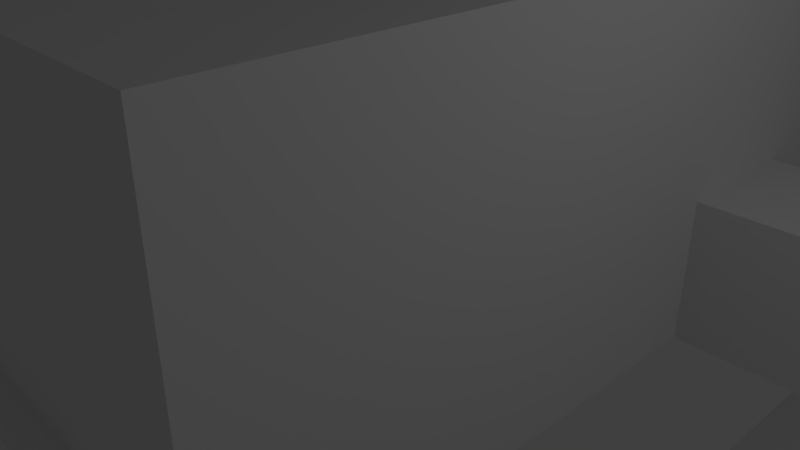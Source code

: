 # Source: map_14.blend  (saved by Blender 2.79.0; exported with 4.5.12 LTS)
import bpy
from mathutils import Matrix  # noqa: F401  (used for matrix-valued properties, if any)

bpy.ops.wm.read_factory_settings(use_empty=True)
scene = bpy.context.scene
scene.name = 'Scene'

# ---- collections
col_collection_1 = bpy.data.collections.new('Collection 1'); scene.collection.children.link(col_collection_1)
col_collection_3 = bpy.data.collections.new('Collection 3'); scene.collection.children.link(col_collection_3)

# ---- materials (node trees are filled in below, after node groups)
mat_material = bpy.data.materials.new('Material')
mat_material.alpha_threshold = 0.0
mat_material.use_transparent_shadow = False
mat_material.roughness = 0.5
mat_material.line_color = (0.0, 0.0, 0.0, 1.0)

# ---- material node trees

# ---- world
world_world = bpy.data.worlds.new('World'); scene.world = world_world
world_world.color = (0.05088, 0.05088, 0.05088)
world_world.use_sun_shadow = False
world_world.sun_shadow_jitter_overblur = 0.0
world_world.cycles.sampling_method = 'MANUAL'

# ---- cameras
cam_camera = bpy.data.cameras.new('Camera')
cam_camera.clip_end = 100.0
cam_camera.lens = 35.0
cam_camera.sensor_width = 32.0
cam_camera.sensor_height = 18.0
cam_camera.ortho_scale = 7.314
cam_camera.dof.focus_distance = 0.0
cam_camera.dof.aperture_fstop = 128.0

# ---- lights
light_lamp = bpy.data.lights.new('Lamp', 'POINT')
light_lamp.transmission_factor = 0.0
light_lamp.cutoff_distance = 30.0
light_lamp.energy = 100.0
light_lamp.shadow_buffer_clip_start = 1.001
light_lamp.shadow_soft_size = 0.1
light_lamp.shadow_maximum_resolution = 0.006
light_lamp.use_absolute_resolution = True

# ---- meshes
me_cube_009 = bpy.data.meshes.new('Cube.009')
me_cube_009.from_pydata([(-5.0, -1.0, -1.0), (-5.0, -1.0, 1.0), (-5.0, 1.0, -1.0), (-5.0, 1.0, 1.0), (-7.0, 1.0, -1.0), (-7.0, -1.0, -1.0), (-7.0, -1.0, 1.0), (-7.0, 1.0, 1.0), (-5.0, -7.0, -1.0), (-5.0, -7.0, 1.0), (-7.0, -7.0, -1.0), (-7.0, -7.0, 1.0), (-13.0, 1.0, -1.0), (-13.0, -1.0, -1.0), (-13.0, -1.0, 1.0), (-13.0, 1.0, 1.0)], [], [(3, 1, 6, 7), (2, 0, 1, 3), (4, 7, 15, 12), (0, 2, 4, 5), (2, 3, 7, 4), (5, 6, 11, 10), (6, 1, 9, 11), (1, 0, 8, 9), (0, 5, 10, 8), (6, 5, 13, 14), (7, 6, 14, 15), (5, 4, 12, 13)])
me_cube_009.use_remesh_preserve_volume = False
me_cube_009.use_remesh_preserve_attributes = False
me_cube_009.use_mirror_vertex_groups = False
me_cube_009.update()
me_cube_025 = bpy.data.meshes.new('Cube.025')
me_cube_025.from_pydata([(-5.0, -1.0, -1.0), (-5.0, -1.0, 1.0), (-5.0, 1.0, -1.0), (-5.0, 1.0, 1.0), (1.0, -1.0, -1.0), (1.0, -1.0, 1.0), (1.0, 1.0, -1.0), (1.0, 1.0, 1.0), (-7.0, 1.0, -1.0), (-7.0, -1.0, -1.0), (-7.0, -1.0, 1.0), (-7.0, 1.0, 1.0), (-5.0, -7.0, -1.0), (-5.0, -7.0, 1.0), (-7.0, -7.0, -1.0), (-7.0, -7.0, 1.0), (-13.0, 1.0, -1.0), (-13.0, -1.0, -1.0), (-13.0, -1.0, 1.0), (-13.0, 1.0, 1.0)], [], [(3, 1, 10, 11), (2, 6, 7, 3), (4, 0, 1, 5), (2, 0, 4, 6), (7, 5, 1, 3), (8, 11, 19, 16), (0, 2, 8, 9), (2, 3, 11, 8), (9, 10, 15, 14), (10, 1, 13, 15), (1, 0, 12, 13), (0, 9, 14, 12), (10, 9, 17, 18), (11, 10, 18, 19), (9, 8, 16, 17)])
me_cube_025.use_remesh_preserve_volume = False
me_cube_025.use_remesh_preserve_attributes = False
me_cube_025.use_mirror_vertex_groups = False
me_cube_025.update()
me_cube_028 = bpy.data.meshes.new('Cube.028')
me_cube_028.from_pydata([(-5.0, -1.0, -1.0), (-5.0, -1.0, 1.0), (-5.0, 1.0, -1.0), (-5.0, 1.0, 1.0), (-7.0, 1.0, -1.0), (-7.0, -1.0, -1.0), (-7.0, -1.0, 1.0), (-7.0, 1.0, 1.0), (-5.0, -7.0, -1.0), (-5.0, -7.0, 1.0), (-7.0, -7.0, -1.0), (-7.0, -7.0, 1.0), (-5.0, 7.0, 1.0), (-5.0, 7.0, -1.0), (-7.0, 7.0, 1.0), (-7.0, 7.0, -1.0), (-8.0, 7.0, 1.0), (-4.0, 7.0, 1.0)], [(14, 16), (12, 17)], [(3, 1, 6, 7), (0, 2, 4, 5), (7, 4, 15, 14), (5, 6, 11, 10), (6, 1, 9, 11), (1, 0, 8, 9), (0, 5, 10, 8), (2, 0, 1, 3), (4, 7, 6, 5), (4, 2, 13, 15), (2, 3, 12, 13), (3, 7, 14, 12), (13, 12, 14, 15)])
me_cube_028.use_remesh_preserve_volume = False
me_cube_028.use_remesh_preserve_attributes = False
me_cube_028.use_mirror_vertex_groups = False
me_cube_028.update()
me_cube_027 = bpy.data.meshes.new('Cube.027')
me_cube_027.from_pydata([(-5.0, -1.0, -1.0), (-5.0, -1.0, 1.0), (-5.0, 1.0, -1.0), (-5.0, 1.0, 1.0), (-7.0, 1.0, -1.0), (-7.0, -1.0, -1.0), (-7.0, -1.0, 1.0), (-7.0, 1.0, 1.0), (-5.0, -7.0, -1.0), (-5.0, -7.0, 1.0), (-7.0, -7.0, -1.0), (-7.0, -7.0, 1.0), (-5.0, 7.0, 1.0), (-5.0, 7.0, -1.0), (-7.0, 7.0, 1.0), (-7.0, 7.0, -1.0)], [], [(3, 1, 6, 7), (0, 2, 4, 5), (7, 4, 15, 14), (5, 6, 11, 10), (6, 1, 9, 11), (1, 0, 8, 9), (0, 5, 10, 8), (2, 0, 1, 3), (4, 7, 6, 5), (4, 2, 13, 15), (2, 3, 12, 13), (3, 7, 14, 12)])
me_cube_027.use_remesh_preserve_volume = False
me_cube_027.use_remesh_preserve_attributes = False
me_cube_027.use_mirror_vertex_groups = False
me_cube_027.update()
me_cube_022 = bpy.data.meshes.new('Cube.022')
me_cube_022.from_pydata([(-16.1, -1.5, -1.0), (-16.1, -1.5, 2.0), (-16.1, 1.5, -1.0), (-16.1, 1.5, 2.0), (1.0, -1.5, -1.0), (1.0, -1.5, 2.0), (1.0, 1.5, -1.0), (1.0, 1.5, 2.0)], [], [(2, 6, 7, 3), (4, 0, 1, 5), (2, 0, 4, 6), (3, 7, 5, 1)])
me_cube_022.use_remesh_preserve_volume = False
me_cube_022.use_remesh_preserve_attributes = False
me_cube_022.use_mirror_vertex_groups = False
me_cube_022.update()
me_cube_010 = bpy.data.meshes.new('Cube.010')
me_cube_010.from_pydata([(-1.0, -1.0, -1.0), (-1.0, -1.0, 1.0), (-1.0, 1.0, -1.0), (-1.0, 1.0, 1.0), (1.0, -1.0, -1.0), (1.0, -1.0, 1.0), (1.0, 1.0, -1.0), (1.0, 1.0, 1.0)], [], [(0, 1, 3, 2), (2, 3, 7, 6), (6, 7, 5, 4), (4, 5, 1, 0), (2, 6, 4, 0), (7, 3, 1, 5)])
me_cube_010.use_remesh_preserve_volume = False
me_cube_010.use_remesh_preserve_attributes = False
me_cube_010.use_mirror_vertex_groups = False
me_cube_010.update()
me_cube_007 = bpy.data.meshes.new('Cube.007')
me_cube_007.from_pydata([(-1.0, -1.0, -1.0), (-1.0, -1.0, 0.9999), (-1.0, 1.0, -1.0), (-1.0, 1.0, 0.9999), (5.252, -1.0, -1.0), (5.252, -1.0, 0.9999), (5.252, 1.0, -1.0), (5.252, 1.0, 0.9999), (-6.0, -1.0, -4.0), (-6.0, -1.0, -2.0), (-6.0, 1.0, -4.0), (-6.0, 1.0, -2.0), (-15.16, -1.0, -4.0), (-15.16, -1.0, -2.0), (-15.16, 1.0, -4.0), (-15.16, 1.0, -2.0), (-15.16, -1.5, -4.0), (-15.16, -1.5, -2.0), (-15.16, 1.5, -4.0), (-15.16, 1.5, -2.0), (-15.16, -1.0, -1.0), (-15.16, 1.0, -1.0), (-15.16, -1.5, -1.0), (-15.16, 1.5, -1.0)], [], [(2, 6, 7, 3), (4, 0, 1, 5), (2, 0, 4, 6), (3, 11, 10, 2), (0, 8, 9, 1), (2, 10, 8, 0), (11, 15, 14, 10), (8, 12, 13, 9), (10, 14, 12, 8), (3, 7, 5, 1), (11, 3, 1, 9), (15, 11, 9, 13), (13, 12, 16, 17), (14, 15, 19, 18), (19, 15, 21, 23), (13, 17, 22, 20), (15, 13, 20, 21)])
me_cube_007.use_remesh_preserve_volume = False
me_cube_007.use_remesh_preserve_attributes = False
me_cube_007.use_mirror_vertex_groups = False
me_cube_007.update()
me_cube_006 = bpy.data.meshes.new('Cube.006')
me_cube_006.from_pydata([(-1.0, -1.0, -1.0), (-1.0, -1.0, 1.0), (-1.0, 1.0, -1.0), (-1.0, 1.0, 1.0), (1.0, -1.0, -1.0), (1.0, -1.0, 1.0), (1.0, 1.0, -1.0), (1.0, 1.0, 1.0)], [], [(0, 1, 3, 2), (2, 3, 7, 6), (6, 7, 5, 4), (4, 5, 1, 0), (2, 6, 4, 0), (7, 3, 1, 5)])
me_cube_006.use_remesh_preserve_volume = False
me_cube_006.use_remesh_preserve_attributes = False
me_cube_006.use_mirror_vertex_groups = False
me_cube_006.update()
me_cube_005 = bpy.data.meshes.new('Cube.005')
me_cube_005.from_pydata([(-1.0, -1.0, -1.0), (-1.0, -1.0, 1.0), (-1.0, 1.0, -1.0), (-1.0, 1.0, 1.0), (1.0, -1.0, -1.0), (1.0, -1.0, 1.0), (1.0, 1.0, -1.0), (1.0, 1.0, 1.0)], [], [(0, 1, 3, 2), (2, 3, 7, 6), (6, 7, 5, 4), (4, 5, 1, 0), (2, 6, 4, 0), (7, 3, 1, 5)])
me_cube_005.use_remesh_preserve_volume = False
me_cube_005.use_remesh_preserve_attributes = False
me_cube_005.use_mirror_vertex_groups = False
me_cube_005.update()
me_cube_003 = bpy.data.meshes.new('Cube.003')
me_cube_003.from_pydata([(-1.0, -2.976, -1.0), (-1.0, -2.976, 1.0), (-1.0, 2.976, -1.0), (-1.0, 2.976, 1.0), (1.0, -2.976, -1.0), (1.0, -2.976, 1.0), (1.0, 2.976, -1.0), (1.0, 2.976, 1.0)], [], [(0, 1, 3, 2), (2, 3, 7, 6), (6, 7, 5, 4), (4, 5, 1, 0), (2, 6, 4, 0), (7, 3, 1, 5)])
me_cube_003.use_remesh_preserve_volume = False
me_cube_003.use_remesh_preserve_attributes = False
me_cube_003.use_mirror_vertex_groups = False
me_cube_003.update()
me_cube_001 = bpy.data.meshes.new('Cube.001')
me_cube_001.from_pydata([(-3.5, -6.5, -1.0), (-3.5, 4.829, -1.0), (3.5, 4.829, -1.0), (3.5, -6.5, -1.0), (-3.5, -6.5, 4.0), (-3.5, 4.829, 4.0), (3.5, 4.829, 4.0), (3.5, -6.5, 4.0), (-3.5, -3.097, 4.0), (-3.5, -3.097, -1.0), (-3.5, -5.096, 4.0), (-3.5, -5.096, -1.0), (-3.5, -3.097, 0.9998), (-3.5, -5.096, 0.9998)], [], [(0, 3, 2, 1, 9, 11), (9, 1, 5, 8, 12), (1, 2, 6, 5), (2, 3, 7, 6), (13, 12, 8, 10), (0, 11, 13, 10, 4), (10, 8, 5, 6, 7, 4)])
me_cube_001.materials.append(mat_material)
me_cube_001.use_remesh_preserve_volume = False
me_cube_001.use_remesh_preserve_attributes = False
me_cube_001.use_mirror_vertex_groups = False
me_cube_001.update()
me_cube = bpy.data.meshes.new('Cube')
me_cube.from_pydata([(1.0, 1.0, -1.0), (1.0, -1.0, -1.0), (-1.0, -1.0, -1.0), (-1.0, 1.0, -1.0), (1.0, 1.0, 4.0), (1.0, -1.0, 4.0), (-1.0, -1.0, 4.0), (-1.0, 1.0, 4.0)], [], [(0, 3, 2, 1), (0, 1, 5, 4), (1, 2, 6, 5), (2, 3, 7, 6), (4, 5, 6, 7)])
me_cube.materials.append(mat_material)
me_cube.use_remesh_preserve_volume = False
me_cube.use_remesh_preserve_attributes = False
me_cube.use_mirror_vertex_groups = False
me_cube.update()
me_cube_004 = bpy.data.meshes.new('Cube.004')
me_cube_004.from_pydata([(-1.0, -1.0, -1.0), (-1.0, -1.0, 0.9999), (-1.0, 1.0, -1.0), (-1.0, 1.0, 0.9999), (0.2239, -1.0, -1.0), (0.2239, -1.0, 0.9999), (0.2239, 1.0, -1.0), (0.2239, 1.0, 0.9999), (-6.0, -1.0, -4.0), (-6.0, -1.0, -2.0), (-6.0, 1.0, -4.0), (-6.0, 1.0, -2.0), (-6.737, -1.0, -4.0), (-6.737, -1.0, -2.0), (-6.737, 1.0, -4.0), (-6.737, 1.0, -2.0)], [], [(2, 6, 7, 3), (4, 0, 1, 5), (2, 0, 4, 6), (3, 11, 10, 2), (0, 8, 9, 1), (2, 10, 8, 0), (11, 15, 14, 10), (8, 12, 13, 9), (10, 14, 12, 8), (3, 7, 5, 1), (11, 3, 1, 9), (15, 11, 9, 13)])
me_cube_004.use_remesh_preserve_volume = False
me_cube_004.use_remesh_preserve_attributes = False
me_cube_004.use_mirror_vertex_groups = False
me_cube_004.update()
me_plane = bpy.data.meshes.new('Plane')
me_plane.from_pydata([(-1.0, -1.0, 0.1186), (1.0, -1.0, 0.1186), (-1.0, 1.0, 0.1186), (1.0, 1.0, 0.1186), (-1.0, 0.5, 0.1186), (1.0, 0.5, 0.137), (-1.0, -0.5, 0.1186), (1.0, -0.5, 0.137), (-0.5, 0.5, 0.137), (-0.5, -0.5, 0.137), (-1.0, -0.5, 0.005459), (-1.0, -1.0, 0.005459), (1.0, -1.0, 0.005459), (1.0, 0.5, -0.01294), (1.0, 1.0, 0.005459), (-1.0, 1.0, 0.005459), (-1.0, 0.5, 0.005459), (-0.5, 0.5, -0.01294), (1.0, -0.5, -0.01294), (-0.5, -0.5, -0.01294)], [(7, 5)], [(4, 8, 5, 3, 2), (0, 1, 7, 9, 6), (6, 9, 8, 4), (16, 15, 14, 13, 17), (11, 10, 19, 18, 12), (10, 16, 17, 19), (7, 18, 19, 9), (0, 11, 12, 1), (1, 12, 18, 7), (9, 19, 17, 8), (5, 13, 14, 3), (3, 14, 15, 2), (8, 17, 13, 5), (6, 10, 11, 0), (4, 16, 10, 6), (2, 15, 16, 4)])
me_plane.use_remesh_preserve_volume = False
me_plane.use_remesh_preserve_attributes = False
me_plane.use_mirror_vertex_groups = False
me_plane.update()
me_cube_021 = bpy.data.meshes.new('Cube.021')
me_cube_021.from_pydata([(-50.41, -9.03, -4.2), (-50.41, -9.03, -2.2), (-48.41, -11.03, -4.2), (-48.41, -11.03, -2.2), (-30.52, -9.03, -4.2), (-30.52, -9.03, -2.2), (-30.52, -11.03, -4.2), (-30.52, -11.03, -2.2)], [], [(2, 3, 7, 6), (4, 5, 1, 0), (2, 6, 4, 0), (3, 1, 5, 7)])
me_cube_021.use_remesh_preserve_volume = False
me_cube_021.use_remesh_preserve_attributes = False
me_cube_021.use_mirror_vertex_groups = False
me_cube_021.update()
me_cube_020 = bpy.data.meshes.new('Cube.020')
me_cube_020.from_pydata([(-1.0, -14.07, -1.0), (-1.0, -14.07, 1.0), (1.0, -14.07, -1.0), (1.0, -14.07, 1.0), (-1.0, 1.0, -1.0), (-1.0, 1.0, 1.0), (1.0, -1.0, -1.0), (1.0, -1.0, 1.0)], [], [(2, 3, 7, 6), (4, 5, 1, 0), (2, 6, 4, 0), (3, 1, 5, 7)])
me_cube_020.use_remesh_preserve_volume = False
me_cube_020.use_remesh_preserve_attributes = False
me_cube_020.use_mirror_vertex_groups = False
me_cube_020.update()
me_cube_012 = bpy.data.meshes.new('Cube.012')
me_cube_012.from_pydata([(-5.008, -1.0, -1.0), (-5.008, -1.0, 1.0), (-5.008, 1.0, -1.0), (-5.008, 1.0, 1.0), (1.0, -1.0, -1.0), (1.0, -1.0, 1.0), (-1.0, 1.0, -1.0), (-1.0, 1.0, 1.0)], [], [(2, 6, 7, 3), (4, 0, 1, 5), (2, 0, 4, 6), (3, 7, 5, 1)])
me_cube_012.use_remesh_preserve_volume = False
me_cube_012.use_remesh_preserve_attributes = False
me_cube_012.use_mirror_vertex_groups = False
me_cube_012.update()
me_cube_011 = bpy.data.meshes.new('Cube.011')
me_cube_011.from_pydata([(-18.89, -1.0, -1.0), (-18.89, -1.0, 1.0), (-16.89, 1.0, -1.0), (-16.89, 1.0, 1.0), (1.0, -1.0, -1.0), (1.0, -1.0, 1.0), (1.0, 1.0, -1.0), (1.0, 1.0, 1.0)], [], [(2, 6, 7, 3), (4, 0, 1, 5), (2, 0, 4, 6), (3, 7, 5, 1)])
me_cube_011.use_remesh_preserve_volume = False
me_cube_011.use_remesh_preserve_attributes = False
me_cube_011.use_mirror_vertex_groups = False
me_cube_011.update()
me_cube_019 = bpy.data.meshes.new('Cube.019')
me_cube_019.from_pydata([(-17.26, -1.0, -1.0), (-17.26, -1.0, 1.0), (-17.26, 1.0, -1.0), (-17.26, 1.0, 1.0), (1.0, -1.0, -1.0), (1.0, -1.0, 1.0), (1.0, 1.0, -1.0), (1.0, 1.0, 1.0), (-19.26, -1.0, -1.0), (-19.26, 1.0, -1.0), (-19.26, 1.0, 1.0), (-19.26, -1.0, 1.0), (-17.26, -18.91, -1.0), (-17.26, -18.91, 1.0), (-19.26, -18.91, -1.0), (-19.26, -18.91, 1.0), (-17.26, -20.91, -1.0), (-17.26, -20.91, 1.0), (-19.26, -20.91, -1.0), (-19.26, -20.91, 1.0), (-11.35, -18.91, -1.0), (-11.35, -18.91, 1.0), (-11.35, -20.91, -1.0), (-11.35, -20.91, 1.0)], [], [(2, 6, 7, 3), (4, 0, 1, 5), (2, 0, 4, 6), (2, 3, 10, 9), (0, 2, 9, 8), (8, 9, 10, 11), (8, 11, 15, 14), (0, 8, 14, 12), (1, 0, 12, 13), (3, 7, 5, 1), (3, 1, 11, 10), (11, 1, 13, 15), (15, 13, 17, 19), (15, 19, 18, 14), (14, 18, 16, 12), (18, 19, 17, 16), (16, 22, 20, 12), (17, 13, 21, 23), (12, 20, 21, 13), (17, 23, 22, 16), (21, 20, 22, 23)])
me_cube_019.use_remesh_preserve_volume = False
me_cube_019.use_remesh_preserve_attributes = False
me_cube_019.use_mirror_vertex_groups = False
me_cube_019.update()
me_cube_018 = bpy.data.meshes.new('Cube.018')
me_cube_018.from_pydata([(-5.199, -5.0, -1.0), (-5.199, -5.0, 2.0), (-5.199, 5.0, -1.0), (-5.199, 5.0, 2.0), (2.5, -5.0, -1.0), (2.5, -5.0, 2.0), (2.5, 5.0, -1.0), (2.5, 5.0, 2.0), (2.5, -0.3844, -1.0), (2.5, -0.3844, 2.0), (2.5, -2.384, 2.0), (2.5, -2.384, -1.0), (-5.199, 1.511, -1.0), (-5.199, 1.511, 2.0), (-5.199, 3.511, 2.0), (-5.199, 3.511, -1.0), (-5.199, 1.511, 1.0), (-5.199, 3.511, 1.0), (2.5, -0.3844, 1.0), (2.5, -2.384, 1.0)], [], [(15, 2, 3, 14, 17), (2, 6, 7, 3), (11, 4, 5, 10, 19), (4, 0, 1, 5), (2, 15, 12, 0, 4, 11, 8, 6), (6, 8, 18, 9, 7), (0, 12, 16, 13, 1), (14, 3, 7, 9, 10, 5, 1, 13), (13, 16, 17, 14), (9, 18, 19, 10)])
me_cube_018.use_remesh_preserve_volume = False
me_cube_018.use_remesh_preserve_attributes = False
me_cube_018.use_mirror_vertex_groups = False
me_cube_018.update()
me_cube_017 = bpy.data.meshes.new('Cube.017')
me_cube_017.from_pydata([(12.43, 8.807, -1.0), (9.979, 8.807, 4.0), (12.43, -50.96, -1.0), (9.979, -50.96, 4.0), (-12.43, 8.807, -1.0), (-9.979, 8.807, 4.0), (-12.43, -50.96, -1.0), (-9.979, -50.96, 4.0), (-1.141, 8.807, -1.0), (-1.141, 8.807, 4.0), (0.8587, 8.807, 4.0), (0.8587, 8.807, -1.0), (-1.141, 8.807, 1.0), (0.8587, 8.807, 1.0)], [], [(0, 2, 3, 1), (2, 6, 7, 3), (6, 4, 5, 7), (11, 0, 1, 10, 13), (2, 0, 11, 8, 4, 6), (4, 8, 12, 9, 5), (1, 3, 7, 5, 9, 10), (9, 12, 13, 10)])
me_cube_017.use_remesh_preserve_volume = False
me_cube_017.use_remesh_preserve_attributes = False
me_cube_017.use_mirror_vertex_groups = False
me_cube_017.update()
me_cube_016 = bpy.data.meshes.new('Cube.016')
me_cube_016.from_pydata([(-3.0, -3.0, -1.0), (-3.0, -3.0, 2.0), (-3.0, 3.0, -1.0), (-3.0, 3.0, 2.0), (3.0, -3.0, -1.0), (3.0, -3.0, 2.0), (3.0, 3.0, -1.0), (3.0, 3.0, 2.0), (-2.828, 3.0, -1.0), (-2.828, 3.0, 2.0), (-0.8282, 3.0, 2.0), (-0.8282, 3.0, -1.0)], [], [(0, 2, 3, 1), (11, 6, 7, 10), (6, 4, 5, 7), (4, 0, 1, 5), (2, 0, 4, 6, 11, 8), (2, 8, 9, 3), (1, 3, 9, 10, 7, 5)])
me_cube_016.use_remesh_preserve_volume = False
me_cube_016.use_remesh_preserve_attributes = False
me_cube_016.use_mirror_vertex_groups = False
me_cube_016.update()
me_cube_015 = bpy.data.meshes.new('Cube.015')
me_cube_015.from_pydata([(-4.786, 5.0, -1.0), (-4.786, 5.0, 1.0), (-2.786, 5.0, -1.0), (-2.786, 5.0, 1.0), (-14.79, 5.0, -1.0), (-14.79, 5.0, 1.0), (7.214, 5.0, -1.0), (7.214, 5.0, 1.0), (-4.786, 7.0, -1.0), (-2.786, 7.0, -1.0), (-14.79, 7.0, -1.0), (-14.79, 7.0, 1.0), (7.214, 7.0, -1.0), (7.214, 7.0, 1.0), (-4.786, 9.0, -1.0), (-2.786, 9.0, -1.0), (-4.786, 7.0, 1.0), (-2.786, 7.0, 1.0), (-4.786, 9.0, 1.0), (-2.786, 9.0, 1.0), (5.214, 7.0, -1.0), (-12.79, 7.0, -1.0), (5.214, 7.0, 1.0), (-12.79, 7.0, 1.0), (9.214, 25.0, -1.0), (9.214, 25.0, 1.0), (5.214, 25.0, -1.0), (5.214, 25.0, 1.0), (-14.79, 25.0, -1.0), (-14.79, 25.0, 1.0), (-12.79, 25.0, -1.0), (-12.79, 25.0, 1.0), (9.214, 27.0, -1.0), (9.214, 27.0, 1.0), (5.214, 27.0, -1.0), (5.214, 27.0, 1.0), (-14.79, 27.0, -1.0), (-14.79, 27.0, 1.0), (-12.79, 27.0, -1.0), (-12.79, 27.0, 1.0), (7.214, 45.0, -1.0), (7.214, 45.0, 1.0), (5.214, 45.0, -1.0), (5.214, 45.0, 1.0), (-14.79, 45.0, -1.0), (-14.79, 45.0, 1.0), (-12.79, 45.0, -1.0), (-12.79, 45.0, 1.0), (7.214, 47.0, -1.0), (7.214, 47.0, 1.0), (5.214, 47.0, -1.0), (-14.79, 47.0, -1.0), (-14.79, 47.0, 1.0), (-12.79, 47.0, -1.0), (5.214, 47.0, 1.0), (-12.79, 47.0, 1.0), (-2.786, 47.0, -1.0), (-2.786, 47.0, 1.0), (-4.786, 47.0, -1.0), (-4.786, 47.0, 1.0), (-2.786, 49.0, -1.0), (-4.786, 49.0, -1.0), (-4.786, 49.0, 1.0), (-2.786, 49.0, 1.0), (5.214, 23.0, 1.0), (5.214, 23.0, -1.0), (9.214, 23.0, -1.0), (9.214, 23.0, 1.0), (5.214, 29.0, 1.0), (5.214, 29.0, -1.0), (9.214, 29.0, -1.0), (9.214, 29.0, 1.0), (5.214, 21.0, 1.0), (5.214, 21.0, -1.0), (7.214, 21.0, -1.0), (7.214, 21.0, 1.0), (5.214, 31.0, -1.0), (7.214, 31.0, -1.0), (7.214, 31.0, 1.0), (5.214, 31.0, 1.0), (9.214, 21.0, -1.0), (9.214, 21.0, 1.0), (9.214, 31.0, -1.0), (9.214, 31.0, 1.0), (7.214, 25.0, -1.0), (7.214, 25.0, 1.0), (7.214, 23.0, -1.0), (7.214, 23.0, 1.0), (7.214, 27.0, -1.0), (7.214, 27.0, 1.0), (7.214, 29.0, 1.0), (7.214, 29.0, -1.0), (-12.79, 23.0, -1.0), (-12.79, 23.0, 1.0), (-14.79, 23.0, -1.0), (-14.79, 23.0, 1.0), (-12.79, 21.0, -1.0), (-14.79, 21.0, -1.0), (-14.79, 21.0, 1.0), (-12.79, 21.0, 1.0), (-12.79, 29.0, 1.0), (-12.79, 29.0, -1.0), (-14.79, 29.0, -1.0), (-14.79, 29.0, 1.0), (-12.79, 31.0, -1.0), (-12.79, 31.0, 1.0), (-14.79, 31.0, -1.0), (-14.79, 31.0, 1.0), (-16.79, 25.0, 1.0), (-16.79, 25.0, -1.0), (-16.79, 27.0, 1.0), (-16.79, 27.0, -1.0), (-16.79, 29.0, -1.0), (-16.79, 29.0, 1.0), (-16.79, 23.0, -1.0), (-16.79, 23.0, 1.0), (-16.79, 21.0, -1.0), (-16.79, 21.0, 1.0), (-16.79, 31.0, -1.0), (-16.79, 31.0, 1.0), (-14.79, 27.0, -1.0), (-14.79, 27.0, 1.0), (-14.79, 29.0, 1.0), (-14.79, 29.0, -1.0), (-14.79, 25.0, -1.0), (-14.79, 25.0, 1.0), (-14.79, 23.0, 1.0), (-14.79, 23.0, -1.0)], [], [(1, 0, 4, 5), (3, 7, 6, 2), (5, 4, 10, 11), (6, 7, 13, 12), (2, 9, 8, 0), (8, 9, 15, 14), (15, 9, 17, 19), (8, 14, 18, 16), (14, 15, 19, 18), (23, 21, 8, 16), (17, 9, 20, 22), (2, 6, 12, 20, 9), (0, 8, 21, 10, 4), (65, 26, 84, 86), (65, 66, 24, 26), (66, 67, 25, 24), (30, 92, 127, 124), (94, 92, 30, 28), (36, 102, 112, 111), (26, 24, 32, 34), (24, 25, 33, 32), (28, 30, 38, 36), (98, 97, 116, 117), (79, 76, 42, 43), (76, 77, 40, 42), (77, 78, 41, 40), (105, 47, 46, 104), (106, 104, 46, 44), (107, 106, 44, 45), (42, 40, 48, 50), (40, 41, 49, 48), (44, 46, 53, 51), (45, 44, 51, 52), (50, 54, 57, 56), (53, 58, 59, 55), (56, 60, 61, 58), (59, 58, 61, 62), (57, 63, 60, 56), (60, 63, 62, 61), (52, 51, 53, 55), (43, 42, 46, 47), (50, 53, 46, 42), (49, 54, 50, 48), (27, 26, 30, 31), (34, 38, 30, 26), (35, 39, 38, 34), (5, 11, 23, 16, 1), (18, 19, 17, 3, 1, 16), (7, 3, 17, 22, 13), (72, 75, 13, 22), (93, 95, 29, 31), (31, 39, 35, 27), (99, 98, 117, 115, 95, 93), (105, 107, 45, 47), (45, 52, 55, 47), (49, 41, 43, 54), (68, 71, 33, 35), (33, 25, 27, 35), (54, 43, 47, 55, 59, 57), (62, 63, 57, 59), (27, 25, 67, 64), (70, 71, 83, 82), (80, 81, 67, 66), (72, 73, 65, 64), (78, 77, 82, 83), (32, 33, 71, 70), (34, 32, 70, 69), (35, 34, 88, 89), (22, 20, 73, 72), (20, 12, 74, 73), (12, 13, 75, 74), (74, 75, 81, 80), (43, 41, 78, 79), (65, 73, 74, 80, 66), (69, 70, 82, 77, 76), (68, 69, 76, 79), (64, 67, 81, 75, 72), (87, 86, 84, 85), (27, 64, 87, 85), (26, 27, 85, 84), (64, 65, 86, 87), (89, 88, 91, 90), (69, 68, 90, 91), (34, 69, 91, 88), (68, 35, 89, 90), (97, 96, 92, 94), (96, 99, 93, 92), (21, 23, 99, 96), (10, 21, 96, 97), (11, 10, 97, 98), (23, 11, 98, 99), (39, 37, 103, 100), (36, 38, 101, 102), (38, 39, 121, 120), (37, 39, 31, 29, 108, 110), (29, 95, 115, 108), (102, 101, 104, 106), (100, 105, 104, 101), (115, 114, 109, 108), (108, 109, 111, 110), (117, 116, 114, 115), (110, 111, 112, 113), (113, 112, 118, 119), (102, 106, 118, 112), (106, 107, 119, 118), (28, 36, 111, 109), (103, 37, 110, 113), (94, 28, 109, 114), (97, 94, 114, 116), (121, 122, 123, 120), (39, 100, 122, 121), (100, 101, 123, 122), (101, 38, 120, 123), (127, 126, 125, 124), (92, 93, 126, 127), (93, 31, 125, 126), (31, 30, 124, 125), (100, 103, 113, 119, 107, 105), (68, 79, 78, 83, 71, 90)])
me_cube_015.use_remesh_preserve_volume = False
me_cube_015.use_remesh_preserve_attributes = False
me_cube_015.use_mirror_vertex_groups = False
me_cube_015.update()
me_cube_014 = bpy.data.meshes.new('Cube.014')
me_cube_014.from_pydata([(-6.631, -1.0, -1.0), (-6.631, -1.0, 1.0), (-6.631, 1.0, -1.0), (-6.631, 1.0, 1.0), (1.0, -1.0, -1.0), (1.0, -1.0, 1.0), (1.0, 1.0, -1.0), (1.0, 1.0, 1.0)], [], [(2, 6, 7, 3), (4, 0, 1, 5), (2, 0, 4, 6), (3, 7, 5, 1)])
me_cube_014.use_remesh_preserve_volume = False
me_cube_014.use_remesh_preserve_attributes = False
me_cube_014.use_mirror_vertex_groups = False
me_cube_014.update()
me_cube_013 = bpy.data.meshes.new('Cube.013')
me_cube_013.from_pydata([(1.0, -1.0, -1.0), (1.0, -1.0, 1.0), (1.0, 1.0, -1.0), (1.0, 1.0, 1.0), (-5.054, 1.0, -1.0), (-5.054, 1.0, 1.0), (-5.054, -1.0, -1.0), (-5.054, -1.0, 1.0), (-7.055, 1.0, -1.0), (-7.055, -1.0, 1.0), (-7.055, 1.0, 1.0), (-7.055, -1.0, -1.0), (-63.69, -3.0, -1.0), (-63.69, -5.0, -1.0), (-63.69, -5.0, 1.0), (-63.69, -3.0, 1.0), (-7.055, -5.0, 1.0), (-7.055, -3.0, -1.0), (-5.054, -3.0, -1.0), (-5.054, -3.0, 1.0), (-7.055, -3.0, 1.0), (-7.055, -5.0, -1.0), (-5.055, -5.0, -1.0), (-5.055, -5.0, 1.0)], [], [(4, 2, 3, 5), (4, 6, 0, 2), (5, 3, 1, 7), (10, 5, 7, 9), (8, 11, 6, 4), (0, 6, 7, 1), (8, 4, 5, 10), (9, 7, 19, 20), (11, 9, 20, 17), (6, 11, 17, 18), (7, 6, 18, 19), (10, 9, 11, 8), (21, 13, 14, 16), (12, 15, 14, 13), (12, 17, 20, 15), (12, 13, 21, 17), (15, 20, 16, 14), (21, 16, 23, 22), (17, 21, 22, 18), (19, 18, 22, 23), (16, 20, 19, 23)])
me_cube_013.use_remesh_preserve_volume = False
me_cube_013.use_remesh_preserve_attributes = False
me_cube_013.use_mirror_vertex_groups = False
me_cube_013.update()
me_cube_008 = bpy.data.meshes.new('Cube.008')
me_cube_008.from_pydata([(-4.988, -17.5, -1.0), (-4.988, -17.5, 3.0), (-4.988, 17.82, -1.0), (-4.988, 17.82, 3.0), (1.012, -17.5, -1.0), (1.012, -17.5, 3.0), (1.012, 16.82, -1.0), (1.012, 16.82, 3.0), (0.1, -17.5, -1.0), (-2.1, -17.5, -1.0), (0.1, -17.5, 3.0), (-2.1, -17.5, 3.0), (0.1, -19.82, -1.0), (-2.1, -19.82, -1.0), (0.1, -19.82, 3.0), (-2.1, -19.82, 3.0), (1.012, -0.9299, -1.0), (1.012, 1.07, -1.0), (-4.988, -3.0, -1.0), (-4.988, -3.0, 3.0), (-4.988, -5.0, -1.0), (-4.988, -5.0, 3.0), (-4.988, 4.0, 3.0), (-4.988, 4.0, -1.0), (-4.988, 6.001, 3.0), (-4.988, 6.001, -1.0), (-4.988, 13.0, 3.0), (-4.988, 13.0, -1.0), (-4.988, -12.0, -1.0), (-4.988, -12.0, 3.0), (-4.988, -14.0, -1.0), (-4.988, -14.0, 3.0), (-4.988, 15.0, 3.0), (-4.988, 15.0, -1.0), (-4.988, 13.0, 1.0), (-4.988, 15.0, 1.0), (-4.988, 4.0, 1.0), (-4.988, 6.001, 1.0), (-4.988, -3.0, 1.0), (-4.988, -5.0, 1.0), (-4.988, -12.0, 1.0), (-4.988, -14.0, 1.0), (0.1, -19.82, 1.0), (-2.1, -19.82, 1.0), (1.012, -0.9299, 0.9875), (1.012, 1.07, 0.9875), (-0.0002003, -19.82, -1.0), (-0.0002002, -19.82, 1.0), (-2.0, -19.82, 1.0), (-2.0, -19.82, -1.0), (1.012, 1.59, -1.0), (1.012, -1.55, -1.0), (1.162, 16.82, 3.0), (1.162, 16.82, -1.0), (1.162, 1.59, -1.0), (1.162, -17.5, 3.0), (1.162, -17.5, -1.0), (1.162, -1.55, -1.0), (1.162, -0.9299, -1.0), (1.162, -0.9299, 0.9875), (1.162, 1.07, 0.9875), (1.162, 1.07, -1.0)], [], [(33, 2, 3, 32, 35), (2, 6, 7, 3), (2, 33, 27, 25, 23, 18, 20, 28, 30, 0, 9, 8, 4, 51, 16, 17, 50, 6), (10, 5, 4, 8), (1, 11, 9, 0), (9, 11, 15, 43, 13), (10, 8, 12, 42, 14), (8, 9, 13, 49, 46, 12), (28, 20, 39, 21, 29, 40), (18, 23, 36, 22, 19, 38), (25, 27, 34, 26, 24, 37), (0, 30, 41, 31, 1), (3, 7, 5, 10, 14, 15, 11, 1, 31, 29, 21, 19, 22, 24, 26, 32), (26, 34, 35, 32), (22, 36, 37, 24), (21, 39, 38, 19), (31, 41, 40, 29), (14, 42, 47, 48, 43, 15), (46, 47, 42, 12), (13, 43, 48, 49), (44, 59, 58, 16), (57, 58, 59, 60, 61, 54, 53, 52, 55, 56), (45, 60, 59, 44), (17, 61, 60, 45), (4, 5, 55, 56), (50, 54, 61, 17), (7, 6, 53, 52), (5, 7, 52, 55), (16, 58, 57, 51), (6, 50, 54, 53), (51, 4, 56, 57), (7, 6, 50, 17, 45, 44, 16, 51, 4, 5)])
me_cube_008.use_remesh_preserve_volume = False
me_cube_008.use_remesh_preserve_attributes = False
me_cube_008.use_mirror_vertex_groups = False
me_cube_008.update()

# ---- objects
ob_turn_011 = bpy.data.objects.new('turn.011', me_cube_009)
ob_turn_010 = bpy.data.objects.new('turn.010', me_cube_009)
ob_3way_003 = bpy.data.objects.new('3way.003', me_cube_025)
ob_turn_006 = bpy.data.objects.new('turn.006', me_cube_009)
ob_3way_001 = bpy.data.objects.new('3way.001', me_cube_025)
ob_3way_000 = bpy.data.objects.new('3way.000', me_cube_025)
ob_turn_005 = bpy.data.objects.new('turn.005', me_cube_009)
ob_turn_009 = bpy.data.objects.new('turn.009', me_cube_009)
ob_3way_009 = bpy.data.objects.new('3way.009', me_cube_025)
ob_3way_008 = bpy.data.objects.new('3way.008', me_cube_025)
ob_turn_008 = bpy.data.objects.new('turn.008', me_cube_009)
ob_3way_007 = bpy.data.objects.new('3way.007', me_cube_025)
ob_turn_007 = bpy.data.objects.new('turn.007', me_cube_009)
ob_turn_004 = bpy.data.objects.new('turn.004', me_cube_009)
ob_3way_006 = bpy.data.objects.new('3way.006', me_cube_025)
ob_turn_003 = bpy.data.objects.new('turn.003', me_cube_009)
ob_turn_001 = bpy.data.objects.new('turn.001', me_cube_009)
ob_3way_005 = bpy.data.objects.new('3way.005', me_cube_025)
ob_3way_004 = bpy.data.objects.new('3way.004', me_cube_025)
ob_deadend = bpy.data.objects.new('deadend', me_cube_028)
ob_straight = bpy.data.objects.new('straight', me_cube_027)
ob_3way_002 = bpy.data.objects.new('3way.002', me_cube_025)
ob_turn_002 = bpy.data.objects.new('turn.002', me_cube_009)
ob_turn = bpy.data.objects.new('turn', me_cube_009)
ob_corridor2_001 = bpy.data.objects.new('Corridor2.001', me_cube_022)
ob_cube = bpy.data.objects.new('Cube', me_cube_010)
ob_entrance = bpy.data.objects.new('Entrance', me_cube_007)
ob_deadbody___1stcollectible = bpy.data.objects.new('DeadBody / 1stCollectible', me_cube_006)
ob_spawn_altar = bpy.data.objects.new('Spawn Altar', me_cube_005)
ob_exit = bpy.data.objects.new('Exit', me_cube_003)
ob_levelhub = bpy.data.objects.new('LevelHub', me_cube_001)
ob_spawn_room = bpy.data.objects.new('Spawn Room', me_cube)
ob_lamp = bpy.data.objects.new('Lamp', light_lamp)
ob_camera = bpy.data.objects.new('Camera', cam_camera)
ob_entrance_001 = bpy.data.objects.new('Entrance.001', me_cube_004)
ob_plane_001 = bpy.data.objects.new('Plane.001', me_plane)
ob_plane = bpy.data.objects.new('Plane', me_plane)
ob_corridor1_004 = bpy.data.objects.new('Corridor1.004', me_cube_021)
ob_corridor1_003 = bpy.data.objects.new('Corridor1.003', me_cube_020)
ob_corridor1_002 = bpy.data.objects.new('Corridor1.002', me_cube_012)
ob_corridor1_001 = bpy.data.objects.new('Corridor1.001', me_cube_011)
ob_corridor3_1 = bpy.data.objects.new('Corridor3.1', me_cube_019)
ob_livingroom = bpy.data.objects.new('LivingRoom', me_cube_018)
ob_crowdroom = bpy.data.objects.new('CrowdRoom', me_cube_017)
ob_rewardroom = bpy.data.objects.new('RewardRoom', me_cube_016)
ob_maze = bpy.data.objects.new('Maze', me_cube_015)
ob_corridor3 = bpy.data.objects.new('Corridor3', me_cube_014)
ob_corridor2 = bpy.data.objects.new('Corridor2', me_cube_013)
ob_maincorridor = bpy.data.objects.new('MainCorridor', me_cube_008)

# ---- transforms, parenting, visibility, modifiers, constraints
ob_turn_011.location = (-14.39, 123.2, -3.16)
ob_turn_011.rotation_euler = (0.0, -0.0, 1.571)
ob_turn_011.lineart.crease_threshold = 0.0
ob_turn_010.location = (19.61, 117.2, -3.16)
ob_turn_010.lineart.crease_threshold = 0.0
ob_3way_003.location = (-6.394, 117.2, -3.16)
ob_3way_003.rotation_euler = (0.0, 0.0, -9.425)
ob_3way_003.lineart.crease_threshold = 0.0
ob_turn_006.location = (13.61, 98.25, -3.16)
ob_turn_006.rotation_euler = (0.0, -0.0, -1.571)
ob_turn_006.lineart.crease_threshold = 0.0
ob_3way_001.location = (5.606, 104.2, -3.16)
ob_3way_001.rotation_euler = (0.0, -0.0, -6.283)
ob_3way_001.lineart.crease_threshold = 0.0
ob_3way_000.location = (-20.39, 104.2, -3.16)
ob_3way_000.rotation_euler = (0.0, -0.0, -3.142)
ob_3way_000.lineart.crease_threshold = 0.0
ob_turn_005.location = (-28.39, 110.2, -3.16)
ob_turn_005.rotation_euler = (0.0, 0.0, -4.712)
ob_turn_005.lineart.crease_threshold = 0.0
ob_turn_009.location = (-34.39, 90.25, -3.16)
ob_turn_009.rotation_euler = (0.0, -0.0, -3.142)
ob_turn_009.lineart.crease_threshold = 0.0
ob_3way_009.location = (-6.394, 90.25, -3.16)
ob_3way_009.rotation_euler = (0.0, 0.0, -9.425)
ob_3way_009.lineart.crease_threshold = 0.0
ob_3way_008.location = (-8.394, 90.25, -3.16)
ob_3way_008.rotation_euler = (0.0, -0.0, -6.283)
ob_3way_008.lineart.crease_threshold = 0.0
ob_turn_008.location = (13.61, 70.25, -3.16)
ob_turn_008.rotation_euler = (0.0, -0.0, -1.571)
ob_turn_008.lineart.crease_threshold = 0.0
ob_3way_007.location = (5.606, 76.25, -3.16)
ob_3way_007.rotation_euler = (0.0, -0.0, -6.283)
ob_3way_007.lineart.crease_threshold = 0.0
ob_turn_007.location = (-28.39, 82.25, -3.16)
ob_turn_007.rotation_euler = (0.0, 0.0, -4.712)
ob_turn_007.lineart.crease_threshold = 0.0
ob_turn_004.location = (-34.39, 62.25, -3.16)
ob_turn_004.rotation_euler = (0.0, -0.0, -3.142)
ob_turn_004.lineart.crease_threshold = 0.0
ob_3way_006.location = (-8.394, 62.25, -3.16)
ob_3way_006.rotation_euler = (0.0, -0.0, -6.283)
ob_3way_006.lineart.crease_threshold = 0.0
ob_turn_003.location = (19.61, 62.25, -3.16)
ob_turn_003.lineart.crease_threshold = 0.0
ob_turn_001.location = (-20.39, 48.25, -3.16)
ob_turn_001.rotation_euler = (0.0, -0.0, -3.142)
ob_turn_001.lineart.crease_threshold = 0.0
ob_3way_005.location = (5.606, 48.25, -3.16)
ob_3way_005.rotation_euler = (0.0, -0.0, -6.283)
ob_3way_005.lineart.crease_threshold = 0.0
ob_3way_004.location = (-6.394, 62.25, -3.16)
ob_3way_004.rotation_euler = (0.0, 0.0, -9.425)
ob_3way_004.lineart.crease_threshold = 0.0
ob_deadend.location = (-28.39, 40.25, -3.16)
ob_deadend.rotation_euler = (0.0, 0.0, -4.712)
ob_deadend.lineart.crease_threshold = 0.0
ob_straight.location = (-49.39, 35.25, -3.16)
ob_straight.rotation_euler = (0.0, -0.0, -3.142)
ob_straight.lineart.crease_threshold = 0.0
ob_3way_002.location = (-20.39, 76.25, -3.16)
ob_3way_002.rotation_euler = (0.0, -0.0, -3.142)
ob_3way_002.lineart.crease_threshold = 0.0
ob_turn_002.location = (19.61, 90.25, -3.16)
ob_turn_002.lineart.crease_threshold = 0.0
ob_turn.location = (13.61, 42.25, -3.16)
ob_turn.rotation_euler = (0.0, -0.0, -1.571)
ob_turn.lineart.crease_threshold = 0.0
ob_corridor2_001.location = (-0.472, 25.12, -3.2)
ob_corridor2_001.rotation_euler = (0.0, -0.0, -1.571)
ob_corridor2_001.lineart.crease_threshold = 0.0
ob_cube.location = (0.3635, -3.86, -0.2145)
ob_cube.rotation_euler = (0.0, -0.0, -1.571)
ob_cube.lineart.crease_threshold = 0.0
ob_entrance.location = (-0.4705, 9.123, -0.1996)
ob_entrance.rotation_euler = (0.0, -0.0, -1.571)
ob_entrance.lineart.crease_threshold = 0.0
ob_deadbody___1stcollectible.location = (-3.455, 1.042, -1.171)
ob_deadbody___1stcollectible.rotation_euler = (0.0, -0.0, -1.571)
ob_deadbody___1stcollectible.scale = (0.3, 0.85, 0.05)
ob_deadbody___1stcollectible.lineart.crease_threshold = 0.0
ob_spawn_altar.location = (-7.169, 0.431, -0.7176)
ob_spawn_altar.rotation_euler = (0.0, -0.0, -1.571)
ob_spawn_altar.scale = (1.457, 1.134, 0.5)
ob_spawn_altar.lineart.crease_threshold = 0.0
ob_exit.location = (8.231, 0.3547, 0.7447)
ob_exit.rotation_euler = (0.0, -0.0, 1.192e-07)
ob_exit.scale = (0.1, 0.6721, 2.0)
ob_exit.lineart.crease_threshold = 0.0
ob_levelhub.location = (3.621, 0.3705, -0.1996)
ob_levelhub.rotation_euler = (0.0, -0.0, -1.571)
ob_levelhub.lock_rotations_4d = False
ob_levelhub.empty_display_type = 'ARROWS'
ob_levelhub.lineart.crease_threshold = 0.0
ob_spawn_room.location = (-5.38, 0.3705, -0.1996)
ob_spawn_room.rotation_euler = (0.0, -0.0, -1.571)
ob_spawn_room.scale = (3.5, 2.5, 1.0)
ob_spawn_room.lock_rotations_4d = False
ob_spawn_room.empty_display_type = 'ARROWS'
ob_spawn_room.lineart.crease_threshold = 0.0
ob_lamp.location = (-2.518, -8.805, 5.904)
ob_lamp.rotation_euler = (0.6503, 0.05522, 0.2956)
ob_lamp.lock_rotations_4d = False
ob_lamp.empty_display_type = 'ARROWS'
ob_lamp.color = (0.0, 0.0, 0.0, 0.0)
ob_lamp.lineart.crease_threshold = 0.0
ob_camera.location = (-10.03, -7.745, 5.344)
ob_camera.rotation_euler = (1.109, -0.0, -0.7559)
ob_camera.lock_rotations_4d = False
ob_camera.empty_display_type = 'ARROWS'
ob_camera.color = (0.0, 0.0, 0.0, 0.0)
ob_camera.display_type = 'WIRE'
ob_camera.lineart.crease_threshold = 0.0
ob_entrance_001.location = (8.359, -29.89, -3.201)
ob_entrance_001.rotation_euler = (0.0, -0.0, -1.571)
ob_entrance_001.lineart.crease_threshold = 0.0
ob_plane_001.location = (8.345, -30.0, -3.201)
ob_plane_001.rotation_euler = (1.571, 1.571, 0.0)
ob_plane_001.lineart.crease_threshold = 0.0
ob_plane.location = (4.446, -37.81, -3.2)
ob_plane.rotation_euler = (1.571, 1.571, 0.0)
ob_plane.lineart.crease_threshold = 0.0
ob_corridor1_004.location = (-3.524, -75.99, 0.0)
ob_corridor1_004.rotation_euler = (0.0, -0.0, -1.571)
ob_corridor1_004.lineart.crease_threshold = 0.0
ob_corridor1_003.location = (-13.55, -26.58, -3.2)
ob_corridor1_003.rotation_euler = (0.0, -0.0, -1.571)
ob_corridor1_003.lineart.crease_threshold = 0.0
ob_corridor1_002.location = (13.46, -26.58, -3.2)
ob_corridor1_002.rotation_euler = (0.0, 0.0, -3.142)
ob_corridor1_002.lineart.crease_threshold = 0.0
ob_corridor1_001.location = (13.46, -44.47, -3.2)
ob_corridor1_001.rotation_euler = (0.0, -0.0, -1.571)
ob_corridor1_001.lineart.crease_threshold = 0.0
ob_corridor3_1.location = (8.365, -22.17, -6.205)
ob_corridor3_1.rotation_euler = (0.0, -0.0, -1.571)
ob_corridor3_1.lineart.crease_threshold = 0.0
ob_livingroom.location = (5.835, -35.31, -3.2)
ob_livingroom.rotation_euler = (0.0, -0.0, -1.571)
ob_livingroom.lineart.crease_threshold = 0.0
ob_crowdroom.location = (-36.39, -26.72, -3.2)
ob_crowdroom.rotation_euler = (0.0, -0.0, -1.571)
ob_crowdroom.lineart.crease_threshold = 0.0
ob_rewardroom.location = (-23.36, -51.27, -3.2)
ob_rewardroom.rotation_euler = (0.0, -0.0, -1.571)
ob_rewardroom.lineart.crease_threshold = 0.0
ob_maze.location = (13.45, -30.37, -3.2)
ob_maze.rotation_euler = (0.0, -0.0, -1.571)
ob_maze.lineart.crease_threshold = 0.0
ob_corridor3.location = (4.452, -44.43, -3.2)
ob_corridor3.rotation_euler = (0.0, -0.0, -1.571)
ob_corridor3.lineart.crease_threshold = 0.0
ob_corridor2.location = (-4.554, -44.43, -3.2)
ob_corridor2.rotation_euler = (0.0, -0.0, -1.571)
ob_corridor2.lineart.crease_threshold = 0.0
ob_maincorridor.location = (-0.5442, -50.42, -3.2)
ob_maincorridor.rotation_euler = (0.0, -0.0, -1.571)
ob_maincorridor.lineart.crease_threshold = 0.0

# ---- collection membership
col_collection_1.objects.link(ob_turn_011)
col_collection_1.objects.link(ob_turn_010)
col_collection_1.objects.link(ob_3way_003)
col_collection_1.objects.link(ob_turn_006)
col_collection_1.objects.link(ob_3way_001)
col_collection_1.objects.link(ob_3way_000)
col_collection_1.objects.link(ob_turn_005)
col_collection_1.objects.link(ob_turn_009)
col_collection_1.objects.link(ob_3way_009)
col_collection_1.objects.link(ob_3way_008)
col_collection_1.objects.link(ob_turn_008)
col_collection_1.objects.link(ob_3way_007)
col_collection_1.objects.link(ob_turn_007)
col_collection_1.objects.link(ob_turn_004)
col_collection_1.objects.link(ob_3way_006)
col_collection_1.objects.link(ob_turn_003)
col_collection_1.objects.link(ob_turn_001)
col_collection_1.objects.link(ob_3way_005)
col_collection_1.objects.link(ob_3way_004)
col_collection_1.objects.link(ob_deadend)
col_collection_1.objects.link(ob_straight)
col_collection_1.objects.link(ob_3way_002)
col_collection_1.objects.link(ob_turn_002)
col_collection_1.objects.link(ob_turn)
col_collection_1.objects.link(ob_corridor2_001)
col_collection_1.objects.link(ob_cube)
col_collection_1.objects.link(ob_entrance)
col_collection_1.objects.link(ob_deadbody___1stcollectible)
col_collection_1.objects.link(ob_spawn_altar)
col_collection_1.objects.link(ob_exit)
col_collection_1.objects.link(ob_levelhub)
col_collection_1.objects.link(ob_spawn_room)
col_collection_1.objects.link(ob_lamp)
col_collection_1.objects.link(ob_camera)
col_collection_3.objects.link(ob_entrance_001)
col_collection_3.objects.link(ob_plane_001)
col_collection_3.objects.link(ob_plane)
col_collection_3.objects.link(ob_corridor1_004)
col_collection_3.objects.link(ob_corridor1_003)
col_collection_3.objects.link(ob_corridor1_002)
col_collection_3.objects.link(ob_corridor1_001)
col_collection_3.objects.link(ob_corridor3_1)
col_collection_3.objects.link(ob_livingroom)
col_collection_3.objects.link(ob_crowdroom)
col_collection_3.objects.link(ob_rewardroom)
col_collection_3.objects.link(ob_maze)
col_collection_3.objects.link(ob_corridor3)
col_collection_3.objects.link(ob_corridor2)
col_collection_3.objects.link(ob_maincorridor)

# ---- scene / render settings (as saved in the file)
scene.camera = ob_camera
scene.frame_start = 1; scene.frame_end = 250; scene.frame_set(0)
scene.render.engine = 'BLENDER_EEVEE_NEXT'
scene.render.resolution_percentage = 50
scene.render.dither_intensity = 0.0
scene.cycles.use_denoising = False
scene.cycles.samples = 128
scene.cycles.sampling_pattern = 'TABULATED_SOBOL'
scene.cycles.use_adaptive_sampling = False
scene.cycles.use_light_tree = False
scene.cycles.blur_glossy = 0.0
scene.cycles.sample_clamp_indirect = 0.0
scene.view_settings.view_transform = 'Standard'
bpy.context.view_layer.update()
